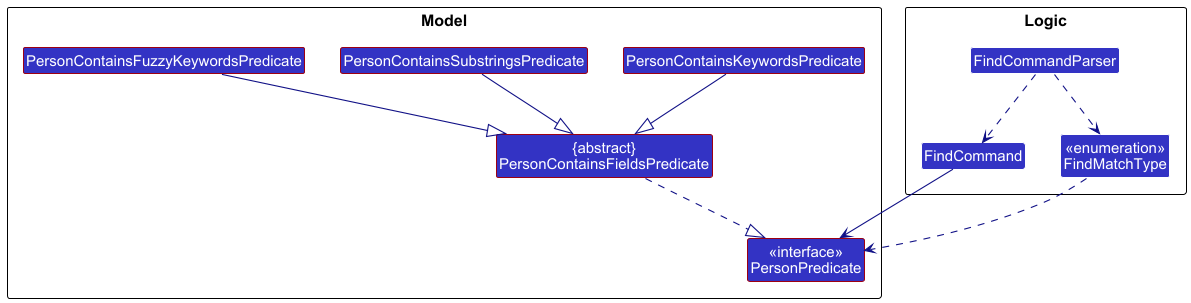

The diagram above was rendered by PlantUML. Its source (embedded in the PNG):
@startuml
!include style.puml
skinparam arrowThickness 1.1
skinparam arrowColor LOGIC_COLOR_T4
skinparam classBackgroundColor LOGIC_COLOR

package Logic as LogicPackage {
Class FindCommand
Class FindCommandParser
Enum "<<enumeration>>\nFindMatchType" as FindMatchType
}

package Model as ModelPackage {
Class "<<interface>>\nPersonPredicate" as PersonPredicate #MODEL_COLOR
Class "{abstract}\nPersonContainsFieldsPredicate" as PersonContainsFieldsPredicate #MODEL_COLOR
Class PersonContainsKeywordsPredicate #MODEL_COLOR
Class PersonContainsSubstringsPredicate #MODEL_COLOR
Class PersonContainsFuzzyKeywordsPredicate #MODEL_COLOR
}

FindCommandParser ..> FindMatchType
FindMatchType ..> PersonPredicate
FindCommandParser ..> FindCommand
FindCommand --> PersonPredicate

PersonContainsFieldsPredicate ..|> PersonPredicate
PersonContainsKeywordsPredicate --|> PersonContainsFieldsPredicate
PersonContainsSubstringsPredicate --|> PersonContainsFieldsPredicate
PersonContainsFuzzyKeywordsPredicate --|> PersonContainsFieldsPredicate
@enduml